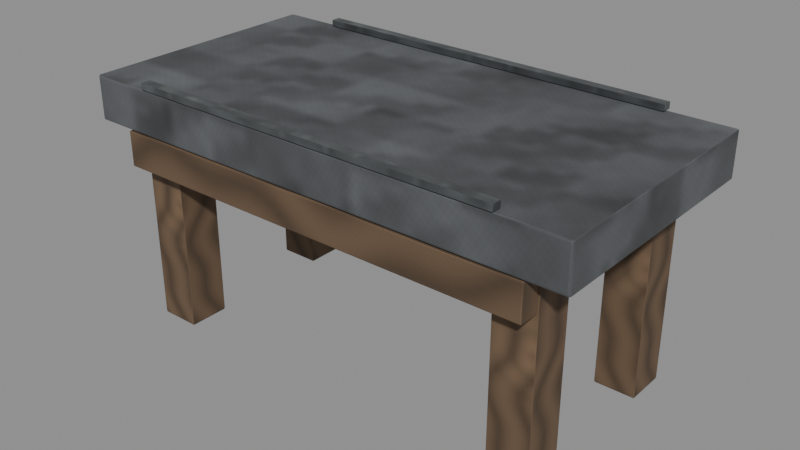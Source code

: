 # Source: furniture-geode-table.blend  (saved by Blender 5.0.118; exported with 4.5.12 LTS)
import bpy
from mathutils import Matrix  # noqa: F401  (used for matrix-valued properties, if any)

bpy.ops.wm.read_factory_settings(use_empty=True)
scene = bpy.context.scene
scene.name = 'Scene'

# ---- images (referenced by path relative to the original .blend; pixels are not part of the script)
import os
ASSET_DIR = os.environ.get("B2B_ASSET_DIR", "")  # directory of the original .blend (textures are referenced by path, not embedded)
HERE = os.path.dirname(os.path.abspath(__file__))  # packed textures are extracted next to this script under _unpacked/

def load_image(name, relpath, width, height, colorspace="sRGB"):
    """Load a texture the original file referenced (path relative to the .blend, or extracted next to this script)."""
    p = next((c for c in (os.path.join(HERE, relpath), os.path.join(ASSET_DIR, relpath)) if relpath and os.path.exists(c)), "")
    if p:
        img = bpy.data.images.load(p, check_existing=True)
        img.name = name
    else:  # same state as the original file: an image datablock whose file is absent (Cycles renders it pink)
        img = bpy.data.images.new(name, width, height)
        img.source = "FILE"
        img.filepath = "//" + (relpath or name)
    img.colorspace_settings.name = colorspace
    return img
img_magenheim_surface_stone = load_image('magenheim.surface.stone', '_unpacked/21482be394cd2058.3e8d4b9c.png', 256, 256, 'sRGB')
img_magenheim_surface_timber = load_image('magenheim.surface.timber', '_unpacked/2ef9a5accc0e42b6.898ceffc.png', 256, 256, 'sRGB')
img_magenheim_surface_metal = load_image('magenheim.surface.metal', '_unpacked/92bb42208b3e85ca.318258be.png', 256, 256, 'sRGB')

# ---- materials (node trees are filled in below, after node groups)
mat_magenheim_furniture_furniture_geode_table_dark_stone = bpy.data.materials.new('magenheim.furniture.furniture-geode-table.dark-stone')
mat_magenheim_furniture_furniture_geode_table_dark_stone.use_backface_culling = True
mat_magenheim_furniture_furniture_geode_table_wood = bpy.data.materials.new('magenheim.furniture.furniture-geode-table.wood')
mat_magenheim_furniture_furniture_geode_table_wood.use_backface_culling = True
mat_magenheim_furniture_furniture_geode_table_iron = bpy.data.materials.new('magenheim.furniture.furniture-geode-table.iron')
mat_magenheim_furniture_furniture_geode_table_iron.use_backface_culling = True

# ---- material node trees
mat_magenheim_furniture_furniture_geode_table_dark_stone.use_nodes = True; mat_magenheim_furniture_furniture_geode_table_dark_stone.node_tree.nodes.clear()
_N = mat_magenheim_furniture_furniture_geode_table_dark_stone.node_tree.nodes; _L = mat_magenheim_furniture_furniture_geode_table_dark_stone.node_tree.links
n0 = _N.new('ShaderNodeBsdfPrincipled'); n0.name = 'Principled BSDF'; n0.location = (-200, 100)
n0.inputs[1].default_value = 0.02
n0.inputs[2].default_value = 0.86
n0.inputs[27].default_value = (0.0, 0.0, 0.0, 1.0)
n0.inputs[28].default_value = 1.0
n1 = _N.new('ShaderNodeOutputMaterial'); n1.name = 'Material Output'; n1.location = (200, 100)
n2 = _N.new('ShaderNodeTexImage'); n2.name = 'Image Texture'; n2.location = (0, 0)
n2.image = img_magenheim_surface_stone
n3 = _N.new('ShaderNodeMixRGB'); n3.name = 'Mix (Legacy)'; n3.location = (0, 0)
n3.blend_type = 'MULTIPLY'
n3.inputs[0].default_value = 1.0
n3.inputs[2].default_value = (0.16, 0.17, 0.18, 1.0)
_L.new(n0.outputs[0], n1.inputs[0])
_L.new(n2.outputs[0], n3.inputs[1])
_L.new(n3.outputs[0], n0.inputs[0])
n1.is_active_output = True
mat_magenheim_furniture_furniture_geode_table_wood.use_nodes = True; mat_magenheim_furniture_furniture_geode_table_wood.node_tree.nodes.clear()
_N = mat_magenheim_furniture_furniture_geode_table_wood.node_tree.nodes; _L = mat_magenheim_furniture_furniture_geode_table_wood.node_tree.links
n0 = _N.new('ShaderNodeBsdfPrincipled'); n0.name = 'Principled BSDF'; n0.location = (-200, 100)
n0.inputs[2].default_value = 0.78
n0.inputs[27].default_value = (0.0, 0.0, 0.0, 1.0)
n0.inputs[28].default_value = 1.0
n1 = _N.new('ShaderNodeOutputMaterial'); n1.name = 'Material Output'; n1.location = (200, 100)
n2 = _N.new('ShaderNodeTexImage'); n2.name = 'Image Texture'; n2.location = (0, 0)
n2.image = img_magenheim_surface_timber
n3 = _N.new('ShaderNodeMixRGB'); n3.name = 'Mix (Legacy)'; n3.location = (0, 0)
n3.blend_type = 'MULTIPLY'
n3.inputs[0].default_value = 1.0
n3.inputs[2].default_value = (0.24, 0.15, 0.085, 1.0)
_L.new(n0.outputs[0], n1.inputs[0])
_L.new(n2.outputs[0], n3.inputs[1])
_L.new(n3.outputs[0], n0.inputs[0])
n1.is_active_output = True
mat_magenheim_furniture_furniture_geode_table_iron.use_nodes = True; mat_magenheim_furniture_furniture_geode_table_iron.node_tree.nodes.clear()
_N = mat_magenheim_furniture_furniture_geode_table_iron.node_tree.nodes; _L = mat_magenheim_furniture_furniture_geode_table_iron.node_tree.links
n0 = _N.new('ShaderNodeBsdfPrincipled'); n0.name = 'Principled BSDF'; n0.location = (-200, 100)
n0.inputs[1].default_value = 0.72
n0.inputs[2].default_value = 0.34
n0.inputs[27].default_value = (0.0, 0.0, 0.0, 1.0)
n0.inputs[28].default_value = 1.0
n1 = _N.new('ShaderNodeOutputMaterial'); n1.name = 'Material Output'; n1.location = (200, 100)
n2 = _N.new('ShaderNodeTexImage'); n2.name = 'Image Texture'; n2.location = (0, 0)
n2.image = img_magenheim_surface_metal
n3 = _N.new('ShaderNodeMixRGB'); n3.name = 'Mix (Legacy)'; n3.location = (0, 0)
n3.blend_type = 'MULTIPLY'
n3.inputs[0].default_value = 1.0
n3.inputs[2].default_value = (0.27, 0.3, 0.31, 1.0)
_L.new(n0.outputs[0], n1.inputs[0])
_L.new(n2.outputs[0], n3.inputs[1])
_L.new(n3.outputs[0], n0.inputs[0])
n1.is_active_output = True

# ---- meshes
me_slab = bpy.data.meshes.new('slab')
me_slab.from_pydata([(-0.925, 0.46, -0.08), (0.925, 0.46, -0.08), (0.925, 0.46, 0.08), (-0.925, 0.46, 0.08), (-0.925, -0.46, -0.08), (0.925, -0.46, -0.08), (0.925, -0.46, 0.08), (-0.925, -0.46, 0.08)], [], [(0, 3, 2), (0, 2, 1), (4, 5, 6), (4, 6, 7), (0, 4, 7), (0, 7, 3), (1, 2, 6), (1, 6, 5), (0, 1, 5), (0, 5, 4), (3, 7, 6), (3, 6, 2)])
_uv = me_slab.uv_layers.new(name='UVMap')
_uv.uv.foreach_set('vector', [0.8454, 0.7654, 0.7796, 0.7654, 0.7796, 0.00459, 0.8454, 0.7654, 0.7796, 0.00459, 0.8454, 0.00459, 0.9204, 0.00459, 0.9204, 0.7654, 0.8546, 0.7654, 0.9204, 0.00459, 0.8546, 0.7654, 0.8546, 0.00459, 0.9954, 0.00459, 0.9954, 0.3829, 0.9296, 0.3829, 0.9954, 0.00459, 0.9296, 0.3829, 0.9296, 0.00459, 0.9954, 0.7705, 0.9296, 0.7705, 0.9296, 0.3921, 0.9954, 0.7705, 0.9296, 0.3921, 0.9954, 0.3921, 0.3829, 0.00459, 0.3829, 0.7654, 0.00459, 0.7654, 0.3829, 0.00459, 0.00459, 0.7654, 0.00459, 0.00459, 0.7705, 0.7654, 0.3921, 0.7654, 0.3921, 0.00459, 0.7705, 0.7654, 0.3921, 0.00459, 0.7705, 0.00459])
me_slab.materials.append(mat_magenheim_furniture_furniture_geode_table_dark_stone)
me_slab.update()
me_front_apron = bpy.data.meshes.new('front-apron')
me_front_apron.from_pydata([(-0.79, 0.05, -0.065), (0.79, 0.05, -0.065), (0.79, 0.05, 0.065), (-0.79, 0.05, 0.065), (-0.79, -0.05, -0.065), (0.79, -0.05, -0.065), (0.79, -0.05, 0.065), (-0.79, -0.05, 0.065)], [], [(0, 3, 2), (0, 2, 1), (4, 5, 6), (4, 6, 7), (0, 4, 7), (0, 7, 3), (1, 2, 6), (1, 6, 5), (0, 1, 5), (0, 5, 4), (3, 7, 6), (3, 6, 2)])
_uv = me_front_apron.uv_layers.new(name='UVMap')
_uv.uv.foreach_set('vector', [0.08481, 0.997, 0.003034, 0.997, 0.003034, 0.003034, 0.08481, 0.997, 0.003034, 0.003034, 0.08481, 0.003034, 0.1727, 0.003034, 0.1727, 0.997, 0.09088, 0.997, 0.1727, 0.003034, 0.09088, 0.997, 0.09088, 0.003034, 0.3796, 0.08481, 0.3167, 0.08481, 0.3167, 0.003034, 0.3796, 0.08481, 0.3167, 0.003034, 0.3796, 0.003034, 0.3167, 0.1727, 0.3167, 0.09088, 0.3796, 0.09088, 0.3167, 0.1727, 0.3796, 0.09088, 0.3796, 0.1727, 0.2416, 0.003034, 0.2416, 0.997, 0.1787, 0.997, 0.2416, 0.003034, 0.1787, 0.997, 0.1787, 0.003034, 0.3106, 0.997, 0.2477, 0.997, 0.2477, 0.003034, 0.3106, 0.997, 0.2477, 0.003034, 0.3106, 0.003034])
me_front_apron.materials.append(mat_magenheim_furniture_furniture_geode_table_wood)
me_front_apron.update()
me_rear_apron = bpy.data.meshes.new('rear-apron')
me_rear_apron.from_pydata([(-0.79, 0.05, -0.065), (0.79, 0.05, -0.065), (0.79, 0.05, 0.065), (-0.79, 0.05, 0.065), (-0.79, -0.05, -0.065), (0.79, -0.05, -0.065), (0.79, -0.05, 0.065), (-0.79, -0.05, 0.065)], [], [(0, 3, 2), (0, 2, 1), (4, 5, 6), (4, 6, 7), (0, 4, 7), (0, 7, 3), (1, 2, 6), (1, 6, 5), (0, 1, 5), (0, 5, 4), (3, 7, 6), (3, 6, 2)])
_uv = me_rear_apron.uv_layers.new(name='UVMap')
_uv.uv.foreach_set('vector', [0.08481, 0.997, 0.003034, 0.997, 0.003034, 0.003034, 0.08481, 0.997, 0.003034, 0.003034, 0.08481, 0.003034, 0.1727, 0.003034, 0.1727, 0.997, 0.09088, 0.997, 0.1727, 0.003034, 0.09088, 0.997, 0.09088, 0.003034, 0.3796, 0.08481, 0.3167, 0.08481, 0.3167, 0.003034, 0.3796, 0.08481, 0.3167, 0.003034, 0.3796, 0.003034, 0.3167, 0.1727, 0.3167, 0.09088, 0.3796, 0.09088, 0.3167, 0.1727, 0.3796, 0.09088, 0.3796, 0.1727, 0.2416, 0.003034, 0.2416, 0.997, 0.1787, 0.997, 0.2416, 0.003034, 0.1787, 0.997, 0.1787, 0.003034, 0.3106, 0.997, 0.2477, 0.997, 0.2477, 0.003034, 0.3106, 0.997, 0.2477, 0.003034, 0.3106, 0.003034])
me_rear_apron.materials.append(mat_magenheim_furniture_furniture_geode_table_wood)
me_rear_apron.update()
me_leg__0_72__0_31 = bpy.data.meshes.new('leg--0.72--0.31')
me_leg__0_72__0_31.from_pydata([(-0.075, 0.075, -0.39), (0.075, 0.075, -0.39), (0.075, 0.075, 0.39), (-0.075, 0.075, 0.39), (-0.075, -0.075, -0.39), (0.075, -0.075, -0.39), (0.075, -0.075, 0.39), (-0.075, -0.075, 0.39)], [], [(0, 3, 2), (0, 2, 1), (4, 5, 6), (4, 6, 7), (0, 4, 7), (0, 7, 3), (1, 2, 6), (1, 6, 5), (0, 1, 5), (0, 5, 4), (3, 7, 6), (3, 6, 2)])
_uv = me_leg__0_72__0_31.uv_layers.new(name='UVMap')
_uv.uv.foreach_set('vector', [0.4053, 0.9905, 0.4053, 0.005268, 0.5947, 0.005268, 0.4053, 0.9905, 0.5947, 0.005268, 0.5947, 0.9905, 0.7947, 0.9905, 0.6053, 0.9905, 0.6053, 0.005268, 0.7947, 0.9905, 0.6053, 0.005268, 0.7947, 0.005268, 0.1947, 0.9905, 0.005268, 0.9905, 0.005268, 0.005268, 0.1947, 0.9905, 0.005268, 0.005268, 0.1947, 0.005268, 0.2053, 0.9905, 0.2053, 0.005268, 0.3947, 0.005268, 0.2053, 0.9905, 0.3947, 0.005268, 0.3947, 0.9905, 0.9947, 0.1947, 0.8053, 0.1947, 0.8053, 0.005268, 0.9947, 0.1947, 0.8053, 0.005268, 0.9947, 0.005268, 0.8053, 0.3947, 0.8053, 0.2053, 0.9947, 0.2053, 0.8053, 0.3947, 0.9947, 0.2053, 0.9947, 0.3947])
me_leg__0_72__0_31.materials.append(mat_magenheim_furniture_furniture_geode_table_wood)
me_leg__0_72__0_31.update()
me_leg__0_72_0_31 = bpy.data.meshes.new('leg--0.72-0.31')
me_leg__0_72_0_31.from_pydata([(-0.075, 0.075, -0.39), (0.075, 0.075, -0.39), (0.075, 0.075, 0.39), (-0.075, 0.075, 0.39), (-0.075, -0.075, -0.39), (0.075, -0.075, -0.39), (0.075, -0.075, 0.39), (-0.075, -0.075, 0.39)], [], [(0, 3, 2), (0, 2, 1), (4, 5, 6), (4, 6, 7), (0, 4, 7), (0, 7, 3), (1, 2, 6), (1, 6, 5), (0, 1, 5), (0, 5, 4), (3, 7, 6), (3, 6, 2)])
_uv = me_leg__0_72_0_31.uv_layers.new(name='UVMap')
_uv.uv.foreach_set('vector', [0.4053, 0.9905, 0.4053, 0.005268, 0.5947, 0.005268, 0.4053, 0.9905, 0.5947, 0.005268, 0.5947, 0.9905, 0.7947, 0.9905, 0.6053, 0.9905, 0.6053, 0.005268, 0.7947, 0.9905, 0.6053, 0.005268, 0.7947, 0.005268, 0.1947, 0.9905, 0.005268, 0.9905, 0.005268, 0.005268, 0.1947, 0.9905, 0.005268, 0.005268, 0.1947, 0.005268, 0.2053, 0.9905, 0.2053, 0.005268, 0.3947, 0.005268, 0.2053, 0.9905, 0.3947, 0.005268, 0.3947, 0.9905, 0.9947, 0.1947, 0.8053, 0.1947, 0.8053, 0.005268, 0.9947, 0.1947, 0.8053, 0.005268, 0.9947, 0.005268, 0.8053, 0.3947, 0.8053, 0.2053, 0.9947, 0.2053, 0.8053, 0.3947, 0.9947, 0.2053, 0.9947, 0.3947])
me_leg__0_72_0_31.materials.append(mat_magenheim_furniture_furniture_geode_table_wood)
me_leg__0_72_0_31.update()
me_leg_0_72__0_31 = bpy.data.meshes.new('leg-0.72--0.31')
me_leg_0_72__0_31.from_pydata([(-0.075, 0.075, -0.39), (0.075, 0.075, -0.39), (0.075, 0.075, 0.39), (-0.075, 0.075, 0.39), (-0.075, -0.075, -0.39), (0.075, -0.075, -0.39), (0.075, -0.075, 0.39), (-0.075, -0.075, 0.39)], [], [(0, 3, 2), (0, 2, 1), (4, 5, 6), (4, 6, 7), (0, 4, 7), (0, 7, 3), (1, 2, 6), (1, 6, 5), (0, 1, 5), (0, 5, 4), (3, 7, 6), (3, 6, 2)])
_uv = me_leg_0_72__0_31.uv_layers.new(name='UVMap')
_uv.uv.foreach_set('vector', [0.4053, 0.9905, 0.4053, 0.005268, 0.5947, 0.005268, 0.4053, 0.9905, 0.5947, 0.005268, 0.5947, 0.9905, 0.7947, 0.9905, 0.6053, 0.9905, 0.6053, 0.005268, 0.7947, 0.9905, 0.6053, 0.005268, 0.7947, 0.005268, 0.1947, 0.9905, 0.005268, 0.9905, 0.005268, 0.005268, 0.1947, 0.9905, 0.005268, 0.005268, 0.1947, 0.005268, 0.2053, 0.9905, 0.2053, 0.005268, 0.3947, 0.005268, 0.2053, 0.9905, 0.3947, 0.005268, 0.3947, 0.9905, 0.9947, 0.1947, 0.8053, 0.1947, 0.8053, 0.005268, 0.9947, 0.1947, 0.8053, 0.005268, 0.9947, 0.005268, 0.8053, 0.3947, 0.8053, 0.2053, 0.9947, 0.2053, 0.8053, 0.3947, 0.9947, 0.2053, 0.9947, 0.3947])
me_leg_0_72__0_31.materials.append(mat_magenheim_furniture_furniture_geode_table_wood)
me_leg_0_72__0_31.update()
me_leg_0_72_0_31 = bpy.data.meshes.new('leg-0.72-0.31')
me_leg_0_72_0_31.from_pydata([(-0.075, 0.075, -0.39), (0.075, 0.075, -0.39), (0.075, 0.075, 0.39), (-0.075, 0.075, 0.39), (-0.075, -0.075, -0.39), (0.075, -0.075, -0.39), (0.075, -0.075, 0.39), (-0.075, -0.075, 0.39)], [], [(0, 3, 2), (0, 2, 1), (4, 5, 6), (4, 6, 7), (0, 4, 7), (0, 7, 3), (1, 2, 6), (1, 6, 5), (0, 1, 5), (0, 5, 4), (3, 7, 6), (3, 6, 2)])
_uv = me_leg_0_72_0_31.uv_layers.new(name='UVMap')
_uv.uv.foreach_set('vector', [0.4053, 0.9905, 0.4053, 0.005268, 0.5947, 0.005268, 0.4053, 0.9905, 0.5947, 0.005268, 0.5947, 0.9905, 0.7947, 0.9905, 0.6053, 0.9905, 0.6053, 0.005268, 0.7947, 0.9905, 0.6053, 0.005268, 0.7947, 0.005268, 0.1947, 0.9905, 0.005268, 0.9905, 0.005268, 0.005268, 0.1947, 0.9905, 0.005268, 0.005268, 0.1947, 0.005268, 0.2053, 0.9905, 0.2053, 0.005268, 0.3947, 0.005268, 0.2053, 0.9905, 0.3947, 0.005268, 0.3947, 0.9905, 0.9947, 0.1947, 0.8053, 0.1947, 0.8053, 0.005268, 0.9947, 0.1947, 0.8053, 0.005268, 0.9947, 0.005268, 0.8053, 0.3947, 0.8053, 0.2053, 0.9947, 0.2053, 0.8053, 0.3947, 0.9947, 0.2053, 0.9947, 0.3947])
me_leg_0_72_0_31.materials.append(mat_magenheim_furniture_furniture_geode_table_wood)
me_leg_0_72_0_31.update()
me_iron_inlay_a = bpy.data.meshes.new('iron-inlay-a')
me_iron_inlay_a.from_pydata([(-0.69, 0.0175, -0.012), (0.69, 0.0175, -0.012), (0.69, 0.0175, 0.012), (-0.69, 0.0175, 0.012), (-0.69, -0.0175, -0.012), (0.69, -0.0175, -0.012), (0.69, -0.0175, 0.012), (-0.69, -0.0175, 0.012)], [], [(0, 3, 2), (0, 2, 1), (4, 5, 6), (4, 6, 7), (0, 4, 7), (0, 7, 3), (1, 2, 6), (1, 6, 5), (0, 1, 5), (0, 5, 4), (3, 7, 6), (3, 6, 2)])
_uv = me_iron_inlay_a.uv_layers.new(name='UVMap')
_uv.uv.foreach_set('vector', [0.07568, 0.9984, 0.05835, 0.9984, 0.05835, 0.001556, 0.07568, 0.9984, 0.05835, 0.001556, 0.07568, 0.001556, 0.09613, 0.001556, 0.09613, 0.9984, 0.07879, 0.9984, 0.09613, 0.001556, 0.07879, 0.9984, 0.07879, 0.001556, 0.1166, 0.001556, 0.1166, 0.02684, 0.09924, 0.02684, 0.1166, 0.001556, 0.09924, 0.02684, 0.09924, 0.001556, 0.1166, 0.05523, 0.09924, 0.05523, 0.09924, 0.02995, 0.1166, 0.05523, 0.09924, 0.02995, 0.1166, 0.02995, 0.02684, 0.001556, 0.02684, 0.9984, 0.001556, 0.9984, 0.02684, 0.001556, 0.001556, 0.9984, 0.001556, 0.001556, 0.05523, 0.9984, 0.02995, 0.9984, 0.02995, 0.001556, 0.05523, 0.9984, 0.02995, 0.001556, 0.05523, 0.001556])
me_iron_inlay_a.materials.append(mat_magenheim_furniture_furniture_geode_table_iron)
me_iron_inlay_a.update()
me_iron_inlay_b = bpy.data.meshes.new('iron-inlay-b')
me_iron_inlay_b.from_pydata([(-0.69, 0.0175, -0.012), (0.69, 0.0175, -0.012), (0.69, 0.0175, 0.012), (-0.69, 0.0175, 0.012), (-0.69, -0.0175, -0.012), (0.69, -0.0175, -0.012), (0.69, -0.0175, 0.012), (-0.69, -0.0175, 0.012)], [], [(0, 3, 2), (0, 2, 1), (4, 5, 6), (4, 6, 7), (0, 4, 7), (0, 7, 3), (1, 2, 6), (1, 6, 5), (0, 1, 5), (0, 5, 4), (3, 7, 6), (3, 6, 2)])
_uv = me_iron_inlay_b.uv_layers.new(name='UVMap')
_uv.uv.foreach_set('vector', [0.07568, 0.9984, 0.05835, 0.9984, 0.05835, 0.001556, 0.07568, 0.9984, 0.05835, 0.001556, 0.07568, 0.001556, 0.09613, 0.001556, 0.09613, 0.9984, 0.07879, 0.9984, 0.09613, 0.001556, 0.07879, 0.9984, 0.07879, 0.001556, 0.1166, 0.001556, 0.1166, 0.02684, 0.09924, 0.02684, 0.1166, 0.001556, 0.09924, 0.02684, 0.09924, 0.001556, 0.1166, 0.05523, 0.09924, 0.05523, 0.09924, 0.02995, 0.1166, 0.05523, 0.09924, 0.02995, 0.1166, 0.02995, 0.02684, 0.001556, 0.02684, 0.9984, 0.001556, 0.9984, 0.02684, 0.001556, 0.001556, 0.9984, 0.001556, 0.001556, 0.05523, 0.9984, 0.02995, 0.9984, 0.02995, 0.001556, 0.05523, 0.9984, 0.02995, 0.001556, 0.05523, 0.001556])
me_iron_inlay_b.materials.append(mat_magenheim_furniture_furniture_geode_table_iron)
me_iron_inlay_b.update()

# ---- objects
ob_slab = bpy.data.objects.new('slab', me_slab)
ob_front_apron = bpy.data.objects.new('front-apron', me_front_apron)
ob_rear_apron = bpy.data.objects.new('rear-apron', me_rear_apron)
ob_leg__0_72__0_31 = bpy.data.objects.new('leg--0.72--0.31', me_leg__0_72__0_31)
ob_leg__0_72_0_31 = bpy.data.objects.new('leg--0.72-0.31', me_leg__0_72_0_31)
ob_leg_0_72__0_31 = bpy.data.objects.new('leg-0.72--0.31', me_leg_0_72__0_31)
ob_leg_0_72_0_31 = bpy.data.objects.new('leg-0.72-0.31', me_leg_0_72_0_31)
ob_iron_inlay_a = bpy.data.objects.new('iron-inlay-a', me_iron_inlay_a)
ob_iron_inlay_b = bpy.data.objects.new('iron-inlay-b', me_iron_inlay_b)

# ---- transforms, parenting, visibility, modifiers, constraints
ob_slab.location = (0.0, 0.0, 0.86)
_m = ob_slab.modifiers.new('Crafted edge chamfer', 'BEVEL')
_m.width = 0.0072
_m.width_pct = 0.0072
_m.segments = 2
_m.angle_limit = 0.4538
ob_front_apron.location = (0.0, 0.4092, 0.71)
_m = ob_front_apron.modifiers.new('Crafted edge chamfer', 'BEVEL')
_m.width = 0.0045
_m.width_pct = 0.0045
_m.segments = 2
_m.angle_limit = 0.4538
ob_rear_apron.location = (0.0, -0.4091, 0.71)
_m = ob_rear_apron.modifiers.new('Crafted edge chamfer', 'BEVEL')
_m.width = 0.0045
_m.width_pct = 0.0045
_m.segments = 2
_m.angle_limit = 0.4538
ob_leg__0_72__0_31.location = (-0.72, 0.31, 0.42)
_m = ob_leg__0_72__0_31.modifiers.new('Crafted edge chamfer', 'BEVEL')
_m.width = 0.00675
_m.width_pct = 0.00675
_m.segments = 2
_m.angle_limit = 0.4538
ob_leg__0_72_0_31.location = (-0.72, -0.31, 0.42)
_m = ob_leg__0_72_0_31.modifiers.new('Crafted edge chamfer', 'BEVEL')
_m.width = 0.00675
_m.width_pct = 0.00675
_m.segments = 2
_m.angle_limit = 0.4538
ob_leg_0_72__0_31.location = (0.72, 0.31, 0.42)
_m = ob_leg_0_72__0_31.modifiers.new('Crafted edge chamfer', 'BEVEL')
_m.width = 0.00675
_m.width_pct = 0.00675
_m.segments = 2
_m.angle_limit = 0.4538
ob_leg_0_72_0_31.location = (0.72, -0.31, 0.42)
_m = ob_leg_0_72_0_31.modifiers.new('Crafted edge chamfer', 'BEVEL')
_m.width = 0.00675
_m.width_pct = 0.00675
_m.segments = 2
_m.angle_limit = 0.4538
ob_iron_inlay_a.location = (0.0, 0.4508, 0.955)
_m = ob_iron_inlay_a.modifiers.new('Crafted edge chamfer', 'BEVEL')
_m.width = 0.00108
_m.width_pct = 0.00108
_m.segments = 2
_m.angle_limit = 0.4538
ob_iron_inlay_b.location = (0.0, -0.4475, 0.955)
_m = ob_iron_inlay_b.modifiers.new('Crafted edge chamfer', 'BEVEL')
_m.width = 0.00108
_m.width_pct = 0.00108
_m.segments = 2
_m.angle_limit = 0.4538

# ---- collection membership
scene.collection.objects.link(ob_slab)
scene.collection.objects.link(ob_front_apron)
scene.collection.objects.link(ob_rear_apron)
scene.collection.objects.link(ob_leg__0_72__0_31)
scene.collection.objects.link(ob_leg__0_72_0_31)
scene.collection.objects.link(ob_leg_0_72__0_31)
scene.collection.objects.link(ob_leg_0_72_0_31)
scene.collection.objects.link(ob_iron_inlay_a)
scene.collection.objects.link(ob_iron_inlay_b)

# ---- scene / render settings (as saved in the file)
scene.frame_start = 1; scene.frame_end = 250; scene.frame_set(1)
scene.render.engine = 'BLENDER_EEVEE_NEXT'
scene.render.bake_bias = 0.0
scene.render.bake_samples = 0
scene.cycles.sampling_pattern = 'TABULATED_SOBOL'
scene.eevee.use_volume_custom_range = False
bpy.context.view_layer.update()

# ---- added for rendering (the .blend has no active camera and no usable light): camera, sun + grey world if the file has none
cam_auto = bpy.data.cameras.new('AutoCamera')
cam_auto.lens = 50.0
cam_auto.sensor_width = 36.0
cam_auto.clip_end = 1000.0
ob_auto_camera = bpy.data.objects.new('AutoCamera', cam_auto)
scene.collection.objects.link(ob_auto_camera)
ob_auto_camera.location = (2.10406, -2.52325, 2.18175)
ob_auto_camera.rotation_euler = (1.09748, -7.21219e-08, 0.694738)
scene.camera = ob_auto_camera
light_auto_sun = bpy.data.lights.new('AutoSun', 'SUN')
light_auto_sun.energy = 3.0
light_auto_sun.angle = 0.0523599
ob_auto_sun = bpy.data.objects.new('AutoSun', light_auto_sun)
scene.collection.objects.link(ob_auto_sun)
ob_auto_sun.rotation_euler = (0.872665, 0.174533, 0.523599)
if scene.world is None:
    world_auto = bpy.data.worlds.new('AutoWorld')
    world_auto.color = (0.3, 0.3, 0.3)
    scene.world = world_auto
bpy.context.view_layer.update()
